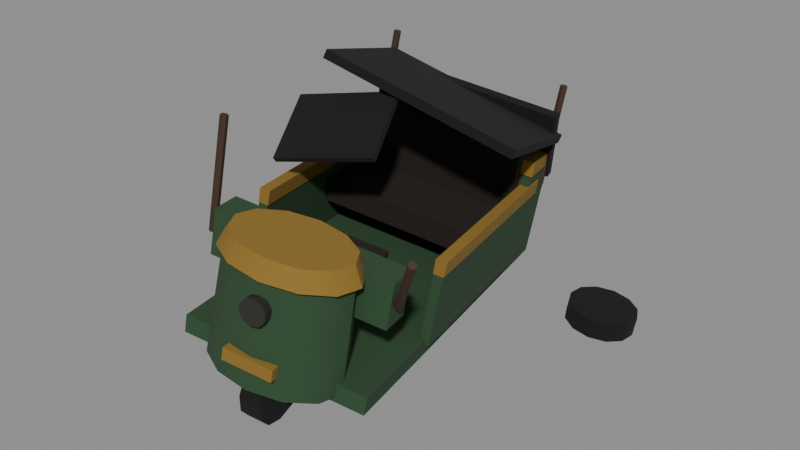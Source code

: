 # Source: rickshaw_wrecked.blend  (saved by Blender 5.2.45; exported with 4.5.12 LTS)
import bpy
from mathutils import Matrix  # noqa: F401  (used for matrix-valued properties, if any)

bpy.ops.wm.read_factory_settings(use_empty=True)
scene = bpy.context.scene
scene.name = 'Scene'

# ---- materials (node trees are filled in below, after node groups)
mat_tyreburnt = bpy.data.materials.new('TyreBurnt')
mat_tyreburnt.diffuse_color = (0.004025, 0.004025, 0.004025, 1.0)
mat_metalrust = bpy.data.materials.new('MetalRust')
mat_metalrust.diffuse_color = (0.07421, 0.04231, 0.02519, 1.0)
mat_autogreenburnt = bpy.data.materials.new('AutoGreenBurnt')
mat_autogreenburnt.diffuse_color = (0.02416, 0.06848, 0.02732, 1.0)
mat_autoyellowburnt = bpy.data.materials.new('AutoYellowBurnt')
mat_autoyellowburnt.diffuse_color = (0.2542, 0.147, 0.01938, 1.0)
mat_seatburnt = bpy.data.materials.new('SeatBurnt')
mat_seatburnt.diffuse_color = (0.0137, 0.008568, 0.006049, 1.0)
mat_headlampdead = bpy.data.materials.new('HeadlampDead')
mat_headlampdead.diffuse_color = (0.02315, 0.02315, 0.01764, 1.0)
mat_canvasburnt = bpy.data.materials.new('CanvasBurnt')
mat_canvasburnt.diffuse_color = (0.004391, 0.004391, 0.004777, 1.0)

# ---- material node trees
mat_tyreburnt.use_nodes = True; mat_tyreburnt.node_tree.nodes.clear()
_N = mat_tyreburnt.node_tree.nodes; _L = mat_tyreburnt.node_tree.links
n0 = _N.new('ShaderNodeBsdfPrincipled'); n0.name = 'Principled BSDF'; n0.location = (-200, 100)
n0.inputs[0].default_value = (0.004025, 0.004025, 0.004025, 1.0)
n0.inputs[2].default_value = 1.0
n0.inputs[10].default_value = 0.005
n1 = _N.new('ShaderNodeOutputMaterial'); n1.name = 'Material Output'; n1.location = (200, 100)
_L.new(n0.outputs[0], n1.inputs[0])
n1.is_active_output = True
mat_metalrust.use_nodes = True; mat_metalrust.node_tree.nodes.clear()
_N = mat_metalrust.node_tree.nodes; _L = mat_metalrust.node_tree.links
n0 = _N.new('ShaderNodeBsdfPrincipled'); n0.name = 'Principled BSDF'; n0.location = (-200, 100)
n0.inputs[0].default_value = (0.07421, 0.04231, 0.02519, 1.0)
n0.inputs[1].default_value = 0.4
n0.inputs[2].default_value = 0.8
n0.inputs[10].default_value = 0.005
n1 = _N.new('ShaderNodeOutputMaterial'); n1.name = 'Material Output'; n1.location = (200, 100)
_L.new(n0.outputs[0], n1.inputs[0])
n1.is_active_output = True
mat_autogreenburnt.use_nodes = True; mat_autogreenburnt.node_tree.nodes.clear()
_N = mat_autogreenburnt.node_tree.nodes; _L = mat_autogreenburnt.node_tree.links
n0 = _N.new('ShaderNodeBsdfPrincipled'); n0.name = 'Principled BSDF'; n0.location = (-200, 100)
n0.inputs[0].default_value = (0.02416, 0.06848, 0.02732, 1.0)
n0.inputs[2].default_value = 0.9
n0.inputs[10].default_value = 0.005
n1 = _N.new('ShaderNodeOutputMaterial'); n1.name = 'Material Output'; n1.location = (200, 100)
_L.new(n0.outputs[0], n1.inputs[0])
n1.is_active_output = True
mat_autoyellowburnt.use_nodes = True; mat_autoyellowburnt.node_tree.nodes.clear()
_N = mat_autoyellowburnt.node_tree.nodes; _L = mat_autoyellowburnt.node_tree.links
n0 = _N.new('ShaderNodeBsdfPrincipled'); n0.name = 'Principled BSDF'; n0.location = (-200, 100)
n0.inputs[0].default_value = (0.2542, 0.147, 0.01938, 1.0)
n0.inputs[2].default_value = 0.9
n0.inputs[10].default_value = 0.005
n1 = _N.new('ShaderNodeOutputMaterial'); n1.name = 'Material Output'; n1.location = (200, 100)
_L.new(n0.outputs[0], n1.inputs[0])
n1.is_active_output = True
mat_seatburnt.use_nodes = True; mat_seatburnt.node_tree.nodes.clear()
_N = mat_seatburnt.node_tree.nodes; _L = mat_seatburnt.node_tree.links
n0 = _N.new('ShaderNodeBsdfPrincipled'); n0.name = 'Principled BSDF'; n0.location = (-200, 100)
n0.inputs[0].default_value = (0.0137, 0.008568, 0.006049, 1.0)
n0.inputs[2].default_value = 1.0
n0.inputs[10].default_value = 0.005
n1 = _N.new('ShaderNodeOutputMaterial'); n1.name = 'Material Output'; n1.location = (200, 100)
_L.new(n0.outputs[0], n1.inputs[0])
n1.is_active_output = True
mat_headlampdead.use_nodes = True; mat_headlampdead.node_tree.nodes.clear()
_N = mat_headlampdead.node_tree.nodes; _L = mat_headlampdead.node_tree.links
n0 = _N.new('ShaderNodeBsdfPrincipled'); n0.name = 'Principled BSDF'; n0.location = (-200, 100)
n0.inputs[0].default_value = (0.02315, 0.02315, 0.01764, 1.0)
n0.inputs[2].default_value = 0.6
n0.inputs[10].default_value = 0.005
n1 = _N.new('ShaderNodeOutputMaterial'); n1.name = 'Material Output'; n1.location = (200, 100)
_L.new(n0.outputs[0], n1.inputs[0])
n1.is_active_output = True
mat_canvasburnt.use_nodes = True; mat_canvasburnt.node_tree.nodes.clear()
_N = mat_canvasburnt.node_tree.nodes; _L = mat_canvasburnt.node_tree.links
n0 = _N.new('ShaderNodeBsdfPrincipled'); n0.name = 'Principled BSDF'; n0.location = (-200, 100)
n0.inputs[0].default_value = (0.004391, 0.004391, 0.004777, 1.0)
n0.inputs[2].default_value = 1.0
n0.inputs[10].default_value = 0.005
n1 = _N.new('ShaderNodeOutputMaterial'); n1.name = 'Material Output'; n1.location = (200, 100)
_L.new(n0.outputs[0], n1.inputs[0])
n1.is_active_output = True

# ---- meshes
me_rickshaw_wrecked = bpy.data.meshes.new('Rickshaw_Wrecked')
me_rickshaw_wrecked.from_pydata([(-0.0275, -0.9951, 0.602), (0.1078, -0.9664, 0.5801), (-0.03802, -1.038, 0.4804), (0.09723, -1.009, 0.4585), (-0.03128, -1.135, 0.3949), (0.104, -1.106, 0.373), (-0.009076, -1.26, 0.3683), (0.1262, -1.231, 0.3464), (0.02263, -1.379, 0.4078), (0.1579, -1.35, 0.3859), (0.05535, -1.46, 0.5028), (0.1906, -1.432, 0.4809), (0.08031, -1.483, 0.6278), (0.2156, -1.454, 0.6059), (0.09083, -1.44, 0.7494), (0.2261, -1.411, 0.7275), (0.08409, -1.343, 0.8349), (0.2193, -1.314, 0.813), (0.06189, -1.218, 0.8615), (0.1971, -1.189, 0.8396), (0.03018, -1.099, 0.822), (0.1654, -1.07, 0.8001), (-0.00254, -1.017, 0.727), (0.1327, -0.9886, 0.7051), (-0.006975, -1.134, 0.6108), (0.1476, -1.101, 0.5857), (-0.01107, -1.172, 0.5357), (0.1435, -1.139, 0.5107), (0.001133, -1.25, 0.508), (0.1557, -1.217, 0.4829), (0.02248, -1.323, 0.5437), (0.1771, -1.29, 0.5187), (0.04046, -1.348, 0.6221), (0.195, -1.315, 0.5971), (0.04456, -1.31, 0.6972), (0.1991, -1.277, 0.6722), (0.03236, -1.232, 0.7249), (0.1869, -1.199, 0.6999), (0.01101, -1.159, 0.6891), (0.1656, -1.126, 0.6641), (-1.01, 0.6133, 0.6069), (-0.8751, 0.642, 0.585), (-1.021, 0.5701, 0.4854), (-0.8856, 0.5989, 0.4635), (-1.014, 0.4732, 0.3999), (-0.8788, 0.502, 0.378), (-0.9919, 0.3486, 0.3733), (-0.8566, 0.3773, 0.3514), (-0.9602, 0.2295, 0.4128), (-0.8249, 0.2582, 0.3909), (-0.9275, 0.1479, 0.5078), (-0.7922, 0.1766, 0.4859), (-0.9025, 0.1257, 0.6328), (-0.7672, 0.1544, 0.6109), (-0.892, 0.1688, 0.7543), (-0.7567, 0.1976, 0.7324), (-0.8987, 0.2657, 0.8399), (-0.7635, 0.2945, 0.818), (-0.9209, 0.3904, 0.8664), (-0.7857, 0.4191, 0.8445), (-0.9526, 0.5095, 0.8269), (-0.8174, 0.5382, 0.805), (-0.9854, 0.5911, 0.732), (-0.8501, 0.6198, 0.7101), (-0.9898, 0.4747, 0.6157), (-0.8352, 0.5075, 0.5907), (-0.9939, 0.4368, 0.5407), (-0.8393, 0.4696, 0.5157), (-0.9817, 0.3582, 0.5129), (-0.8271, 0.3911, 0.4879), (-0.9603, 0.2851, 0.5487), (-0.8058, 0.3179, 0.5237), (-0.9424, 0.2602, 0.6271), (-0.7878, 0.293, 0.6021), (-0.9383, 0.2981, 0.7022), (-0.7837, 0.3309, 0.6771), (-0.9505, 0.3766, 0.7299), (-0.7959, 0.4095, 0.7049), (-0.9718, 0.4498, 0.6941), (-0.8172, 0.4826, 0.6691), (-0.4635, -1.39, 0.7793), (-0.4465, -1.38, 0.8976), (-0.9379, 0.7554, 0.6656), (-0.9209, 0.7655, 0.7839), (0.6958, -1.143, 0.5916), (0.7129, -1.133, 0.7099), (0.2214, 1.002, 0.4778), (0.2385, 1.012, 0.5962), (0.04288, -0.9134, 0.6964), (0.1497, -0.8742, 1.408), (0.2595, -0.9097, 0.6649), (0.3513, -0.8708, 1.378), (0.436, -0.9879, 0.6462), (0.5154, -0.9435, 1.361), (0.5251, -1.127, 0.6452), (0.5983, -1.073, 1.36), (0.5028, -1.29, 0.6622), (0.5776, -1.224, 1.376), (0.3752, -1.433, 0.6927), (0.4588, -1.357, 1.404), (0.1764, -1.517, 0.7284), (0.2739, -1.436, 1.437), (-0.04025, -1.521, 0.7599), (0.07239, -1.439, 1.467), (-0.2167, -1.443, 0.7787), (-0.09179, -1.367, 1.484), (-0.3058, -1.304, 0.7797), (-0.1746, -1.237, 1.485), (-0.2835, -1.141, 0.7627), (-0.1539, -1.086, 1.469), (-0.1559, -0.998, 0.7322), (-0.03517, -0.9529, 1.441), (0.1407, -0.8478, 1.386), (0.167, -0.8799, 1.507), (0.3624, -0.844, 1.354), (0.3585, -0.8766, 1.479), (0.543, -0.924, 1.335), (0.5145, -0.9457, 1.463), (0.6341, -1.066, 1.334), (0.5931, -1.069, 1.462), (0.6113, -1.233, 1.351), (0.5735, -1.213, 1.477), (0.4807, -1.379, 1.383), (0.4607, -1.339, 1.504), (0.2773, -1.466, 1.419), (0.285, -1.413, 1.535), (0.05561, -1.469, 1.451), (0.09356, -1.417, 1.563), (-0.125, -1.389, 1.471), (-0.06241, -1.348, 1.58), (-0.2161, -1.247, 1.472), (-0.1411, -1.225, 1.581), (-0.1933, -1.081, 1.454), (-0.1214, -1.081, 1.566), (-0.06271, -0.9344, 1.423), (-0.00863, -0.9547, 1.539), (0.0461, -1.558, 0.8926), (0.05745, -1.552, 0.9715), (-0.08328, -0.9732, 0.8616), (-0.07193, -0.9665, 0.9405), (0.3553, -1.493, 0.8425), (0.3666, -1.486, 0.9215), (0.2259, -0.9075, 0.8115), (0.2372, -0.9008, 0.8904), (-0.405, -1.199, 1.231), (-0.3624, -1.174, 1.527), (-0.4481, -1.004, 1.221), (-0.4055, -0.9789, 1.517), (0.706, -0.9629, 1.051), (0.7486, -0.9378, 1.347), (0.6629, -0.7679, 1.041), (0.7055, -0.7428, 1.337), (-0.6317, -0.701, 0.8363), (-0.5636, -0.6608, 1.31), (-0.9444, 0.7129, 0.7614), (-0.8763, 0.7531, 1.235), (-0.5738, -0.6887, 0.8269), (-0.5056, -0.6485, 1.3), (-0.8864, 0.7253, 0.752), (-0.8183, 0.7654, 1.225), (-0.5684, -0.6618, 1.311), (-0.5542, -0.6535, 1.409), (-0.8811, 0.7521, 1.236), (-0.8669, 0.7604, 1.334), (-0.5008, -0.6475, 1.3), (-0.4866, -0.6391, 1.398), (-0.8135, 0.7664, 1.225), (-0.7993, 0.7748, 1.323), (0.5276, -0.4545, 0.6486), (0.5957, -0.4144, 1.122), (0.2149, 0.9594, 0.5736), (0.2831, 0.9995, 1.047), (0.5856, -0.4422, 0.6392), (0.6537, -0.4021, 1.113), (0.2729, 0.9717, 0.5642), (0.341, 1.012, 1.038), (0.5909, -0.4154, 1.123), (0.6051, -0.407, 1.221), (0.2782, 0.9985, 1.048), (0.2924, 1.007, 1.146), (0.6585, -0.401, 1.112), (0.6727, -0.3927, 1.21), (0.3458, 1.013, 1.037), (0.36, 1.021, 1.136), (-0.9097, 0.5497, 0.7296), (-0.799, 0.615, 1.499), (-0.9787, 0.8618, 0.7131), (-0.868, 0.927, 1.482), (0.298, 0.8064, 0.5341), (0.4087, 0.8717, 1.303), (0.229, 1.118, 0.5176), (0.3397, 1.184, 1.287), (-0.8178, 0.5965, 1.422), (-0.8036, 0.6049, 1.521), (-0.8911, 0.928, 1.405), (-0.8769, 0.9364, 1.503), (0.4091, 0.8573, 1.223), (0.4233, 0.8656, 1.322), (0.3358, 1.189, 1.206), (0.35, 1.197, 1.305), (-0.1509, -0.8737, 1.086), (-0.1282, -0.8603, 1.244), (-0.2285, -0.5226, 1.067), (-0.2058, -0.5093, 1.225), (0.3128, -0.7751, 1.011), (0.3355, -0.7617, 1.169), (0.2352, -0.4241, 0.9922), (0.2579, -0.4107, 1.15), (-0.6789, 0.05224, 1.023), (-0.6562, 0.06563, 1.18), (-0.7781, 0.5008, 0.9987), (0.3838, 0.2781, 0.8504), (0.4066, 0.2915, 1.008), (0.2847, 0.7267, 0.8267), (0.3074, 0.7401, 0.9845), (-0.7554, 0.5142, 1.157), (-0.6915, 0.5518, 1.6), (-0.7769, 0.6117, 1.151), (-0.713, 0.6493, 1.595), (0.3712, 0.7777, 1.428), (0.2858, 0.8376, 0.9793), (0.3497, 0.8752, 1.423), (-0.1663, -0.8848, 1.424), (0.4327, -0.7575, 1.327), (-0.1667, -0.8988, 1.403), (0.4323, -0.7715, 1.306), (-0.1613, -0.9232, 1.404), (0.4377, -0.7959, 1.307), (-0.1555, -0.9336, 1.426), (0.4435, -0.8063, 1.329), (-0.1552, -0.9196, 1.447), (0.4438, -0.7923, 1.35), (-0.1605, -0.8952, 1.446), (0.4384, -0.7679, 1.349), (0.2559, -1.438, 1.324), (0.2688, -1.496, 1.327), (0.3019, -1.429, 1.3), (0.3148, -1.487, 1.303), (0.3257, -1.426, 1.253), (0.3386, -1.485, 1.256), (0.3182, -1.43, 1.201), (0.3311, -1.489, 1.204), (0.2823, -1.44, 1.164), (0.2953, -1.499, 1.167), (0.2318, -1.452, 1.156), (0.2447, -1.51, 1.159), (0.1858, -1.461, 1.18), (0.1987, -1.519, 1.183), (0.162, -1.464, 1.227), (0.1749, -1.522, 1.23), (0.1695, -1.459, 1.278), (0.1824, -1.518, 1.281), (0.2053, -1.449, 1.315), (0.2183, -1.508, 1.319), (-0.4247, -1.13, 1.36), (-0.3225, -1.07, 2.07), (-0.4011, -1.138, 1.357), (-0.2989, -1.077, 2.067), (-0.3957, -1.162, 1.359), (-0.2935, -1.102, 2.069), (-0.4139, -1.179, 1.363), (-0.3117, -1.118, 2.073), (-0.4375, -1.171, 1.365), (-0.3353, -1.111, 2.075), (-0.4429, -1.147, 1.364), (-0.3407, -1.086, 2.074), (0.7432, -0.8831, 1.203), (0.9796, -1.055, 1.608), (0.7621, -0.891, 1.189), (0.9985, -1.063, 1.594), (0.7618, -0.914, 1.179), (0.9982, -1.086, 1.584), (0.7425, -0.9293, 1.184), (0.979, -1.101, 1.589), (0.7236, -0.9215, 1.198), (0.9601, -1.094, 1.604), (0.7239, -0.8984, 1.208), (0.9604, -1.07, 1.613), (-0.8882, 0.8747, 1.257), (-0.786, 0.9349, 1.967), (-0.8646, 0.8669, 1.254), (-0.7624, 0.9272, 1.964), (-0.8592, 0.8425, 1.255), (-0.757, 0.9028, 1.965), (-0.8774, 0.8259, 1.259), (-0.7753, 0.8862, 1.969), (-0.9011, 0.8337, 1.262), (-0.7989, 0.8939, 1.972), (-0.9065, 0.858, 1.261), (-0.8043, 0.9183, 1.971), (0.3097, 1.129, 1.063), (0.4119, 1.19, 1.773), (0.3334, 1.122, 1.06), (0.4355, 1.182, 1.77), (0.3387, 1.097, 1.061), (0.4409, 1.157, 1.771), (0.3205, 1.081, 1.065), (0.4227, 1.141, 1.775), (0.2969, 1.088, 1.068), (0.3991, 1.149, 1.778), (0.2915, 1.113, 1.067), (0.3937, 1.173, 1.777), (-0.4973, -0.1311, 2.102), (-0.4835, -0.1102, 2.156), (-0.805, 0.8791, 1.794), (-0.7912, 0.9, 1.848), (0.7329, 0.1194, 1.694), (0.7467, 0.1402, 1.748), (0.4252, 1.13, 1.386), (0.4391, 1.15, 1.441), (-0.5617, -0.5052, 1.525), (-0.5632, -0.5273, 1.558), (-0.7065, -0.1034, 1.785), (-0.708, -0.1255, 1.818), (0.1078, -0.3501, 1.658), (0.1063, -0.3722, 1.691), (-0.03705, 0.05171, 1.918), (-0.03856, 0.02961, 1.951), (-0.9151, 0.8581, 1.324), (-0.8172, 0.764, 1.806), (-0.9252, 0.9158, 1.338), (-0.8273, 0.8216, 1.819), (0.3601, 1.129, 1.118), (0.4581, 1.035, 1.599), (0.35, 1.187, 1.131), (0.448, 1.093, 1.613), (0.7055, 1.547, 0.02741), (0.7254, 1.558, 0.1655), (0.8335, 1.54, 0.009585), (0.8534, 1.551, 0.1477), (0.9417, 1.469, 0.0), (0.9615, 1.481, 0.1381), (1.001, 1.354, 0.001222), (1.021, 1.366, 0.1393), (0.9956, 1.225, 0.01292), (1.015, 1.237, 0.151), (0.9269, 1.117, 0.03197), (0.9468, 1.129, 0.1701), (0.8133, 1.059, 0.05325), (0.8332, 1.071, 0.1913), (0.6854, 1.066, 0.07108), (0.7052, 1.078, 0.2092), (0.5772, 1.136, 0.08066), (0.5971, 1.148, 0.2187), (0.5179, 1.251, 0.07944), (0.5378, 1.263, 0.2175), (0.5233, 1.38, 0.06774), (0.5432, 1.392, 0.2058), (0.592, 1.488, 0.04869), (0.6119, 1.5, 0.1868)], [], [(0, 1, 3, 2), (2, 3, 5, 4), (4, 5, 7, 6), (6, 7, 9, 8), (8, 9, 11, 10), (10, 11, 13, 12), (12, 13, 15, 14), (14, 15, 17, 16), (16, 17, 19, 18), (18, 19, 21, 20), (3, 1, 23, 21, 19, 17, 15, 13, 11, 9, 7, 5), (20, 21, 23, 22), (22, 23, 1, 0), (0, 2, 4, 6, 8, 10, 12, 14, 16, 18, 20, 22), (24, 25, 27, 26), (26, 27, 29, 28), (28, 29, 31, 30), (30, 31, 33, 32), (32, 33, 35, 34), (34, 35, 37, 36), (27, 25, 39, 37, 35, 33, 31, 29), (36, 37, 39, 38), (38, 39, 25, 24), (24, 26, 28, 30, 32, 34, 36, 38), (40, 41, 43, 42), (42, 43, 45, 44), (44, 45, 47, 46), (46, 47, 49, 48), (48, 49, 51, 50), (50, 51, 53, 52), (52, 53, 55, 54), (54, 55, 57, 56), (56, 57, 59, 58), (58, 59, 61, 60), (43, 41, 63, 61, 59, 57, 55, 53, 51, 49, 47, 45), (60, 61, 63, 62), (62, 63, 41, 40), (40, 42, 44, 46, 48, 50, 52, 54, 56, 58, 60, 62), (64, 65, 67, 66), (66, 67, 69, 68), (68, 69, 71, 70), (70, 71, 73, 72), (72, 73, 75, 74), (74, 75, 77, 76), (67, 65, 79, 77, 75, 73, 71, 69), (76, 77, 79, 78), (78, 79, 65, 64), (64, 66, 68, 70, 72, 74, 76, 78), (80, 81, 83, 82), (82, 83, 87, 86), (86, 87, 85, 84), (84, 85, 81, 80), (82, 86, 84, 80), (87, 83, 81, 85), (88, 89, 91, 90), (90, 91, 93, 92), (92, 93, 95, 94), (94, 95, 97, 96), (96, 97, 99, 98), (98, 99, 101, 100), (100, 101, 103, 102), (102, 103, 105, 104), (104, 105, 107, 106), (106, 107, 109, 108), (91, 89, 111, 109, 107, 105, 103, 101, 99, 97, 95, 93), (108, 109, 111, 110), (110, 111, 89, 88), (88, 90, 92, 94, 96, 98, 100, 102, 104, 106, 108, 110), (112, 113, 115, 114), (114, 115, 117, 116), (116, 117, 119, 118), (118, 119, 121, 120), (120, 121, 123, 122), (122, 123, 125, 124), (124, 125, 127, 126), (126, 127, 129, 128), (128, 129, 131, 130), (130, 131, 133, 132), (115, 113, 135, 133, 131, 129, 127, 125, 123, 121, 119, 117), (132, 133, 135, 134), (134, 135, 113, 112), (112, 114, 116, 118, 120, 122, 124, 126, 128, 130, 132, 134), (136, 137, 139, 138), (138, 139, 143, 142), (142, 143, 141, 140), (140, 141, 137, 136), (138, 142, 140, 136), (143, 139, 137, 141), (144, 145, 147, 146), (146, 147, 151, 150), (150, 151, 149, 148), (148, 149, 145, 144), (146, 150, 148, 144), (151, 147, 145, 149), (152, 153, 155, 154), (154, 155, 159, 158), (158, 159, 157, 156), (156, 157, 153, 152), (154, 158, 156, 152), (159, 155, 153, 157), (160, 161, 163, 162), (162, 163, 167, 166), (166, 167, 165, 164), (164, 165, 161, 160), (162, 166, 164, 160), (167, 163, 161, 165), (168, 169, 171, 170), (170, 171, 175, 174), (174, 175, 173, 172), (172, 173, 169, 168), (170, 174, 172, 168), (175, 171, 169, 173), (176, 177, 179, 178), (178, 179, 183, 182), (182, 183, 181, 180), (180, 181, 177, 176), (178, 182, 180, 176), (183, 179, 177, 181), (184, 185, 187, 186), (186, 187, 191, 190), (190, 191, 189, 188), (188, 189, 185, 184), (186, 190, 188, 184), (191, 187, 185, 189), (192, 193, 195, 194), (194, 195, 199, 198), (198, 199, 197, 196), (196, 197, 193, 192), (194, 198, 196, 192), (199, 195, 193, 197), (200, 201, 203, 202), (202, 203, 207, 206), (206, 207, 205, 204), (204, 205, 201, 200), (202, 206, 204, 200), (207, 203, 201, 205), (208, 209, 215, 210), (210, 215, 214, 213), (213, 214, 212, 211), (211, 212, 209, 208), (210, 213, 211, 208), (214, 215, 209, 212), (215, 216, 218, 217), (217, 218, 221, 220), (220, 221, 219, 214), (214, 219, 216, 215), (217, 220, 214, 215), (221, 218, 216, 219), (222, 223, 225, 224), (224, 225, 227, 226), (226, 227, 229, 228), (228, 229, 231, 230), (225, 223, 233, 231, 229, 227), (230, 231, 233, 232), (232, 233, 223, 222), (222, 224, 226, 228, 230, 232), (234, 235, 237, 236), (236, 237, 239, 238), (238, 239, 241, 240), (240, 241, 243, 242), (242, 243, 245, 244), (244, 245, 247, 246), (246, 247, 249, 248), (248, 249, 251, 250), (237, 235, 253, 251, 249, 247, 245, 243, 241, 239), (250, 251, 253, 252), (252, 253, 235, 234), (234, 236, 238, 240, 242, 244, 246, 248, 250, 252), (254, 255, 257, 256), (256, 257, 259, 258), (258, 259, 261, 260), (260, 261, 263, 262), (257, 255, 265, 263, 261, 259), (262, 263, 265, 264), (264, 265, 255, 254), (254, 256, 258, 260, 262, 264), (266, 267, 269, 268), (268, 269, 271, 270), (270, 271, 273, 272), (272, 273, 275, 274), (269, 267, 277, 275, 273, 271), (274, 275, 277, 276), (276, 277, 267, 266), (266, 268, 270, 272, 274, 276), (278, 279, 281, 280), (280, 281, 283, 282), (282, 283, 285, 284), (284, 285, 287, 286), (281, 279, 289, 287, 285, 283), (286, 287, 289, 288), (288, 289, 279, 278), (278, 280, 282, 284, 286, 288), (290, 291, 293, 292), (292, 293, 295, 294), (294, 295, 297, 296), (296, 297, 299, 298), (293, 291, 301, 299, 297, 295), (298, 299, 301, 300), (300, 301, 291, 290), (290, 292, 294, 296, 298, 300), (302, 303, 305, 304), (304, 305, 309, 308), (308, 309, 307, 306), (306, 307, 303, 302), (304, 308, 306, 302), (309, 305, 303, 307), (310, 311, 313, 312), (312, 313, 317, 316), (316, 317, 315, 314), (314, 315, 311, 310), (312, 316, 314, 310), (317, 313, 311, 315), (318, 319, 321, 320), (320, 321, 325, 324), (324, 325, 323, 322), (322, 323, 319, 318), (320, 324, 322, 318), (325, 321, 319, 323), (326, 327, 329, 328), (328, 329, 331, 330), (330, 331, 333, 332), (332, 333, 335, 334), (334, 335, 337, 336), (336, 337, 339, 338), (338, 339, 341, 340), (340, 341, 343, 342), (342, 343, 345, 344), (344, 345, 347, 346), (329, 327, 349, 347, 345, 343, 341, 339, 337, 335, 333, 331), (346, 347, 349, 348), (348, 349, 327, 326), (326, 328, 330, 332, 334, 336, 338, 340, 342, 344, 346, 348)])
me_rickshaw_wrecked.polygons.foreach_set('use_smooth', [True] * 232)
me_rickshaw_wrecked.polygons.foreach_set('material_index', [0, 0, 0, 0, 0, 0, 0, 0, 0, 0, 0, 0, 0, 0, 1, 1, 1, 1, 1, 1, 1, 1, 1, 1, 0, 0, 0, 0, 0, 0, 0, 0, 0, 0, 0, 0, 0, 0, 1, 1, 1, 1, 1, 1, 1, 1, 1, 1, 2, 2, 2, 2, 2, 2, 2, 2, 2, 2, 2, 2, 2, 2, 2, 2, 2, 2, 2, 2, 3, 3, 3, 3, 3, 3, 3, 3, 3, 3, 3, 3, 3, 3, 3, 3, 3, 3, 3, 3, 2, 2, 2, 2, 2, 2, 2, 2, 2, 2, 2, 2, 3, 3, 3, 3, 3, 3, 2, 2, 2, 2, 2, 2, 3, 3, 3, 3, 3, 3, 2, 2, 2, 2, 2, 2, 3, 3, 3, 3, 3, 3, 4, 4, 4, 4, 4, 4, 4, 4, 4, 4, 4, 4, 4, 4, 4, 4, 4, 4, 1, 1, 1, 1, 1, 1, 1, 1, 5, 5, 5, 5, 5, 5, 5, 5, 5, 5, 5, 5, 1, 1, 1, 1, 1, 1, 1, 1, 1, 1, 1, 1, 1, 1, 1, 1, 1, 1, 1, 1, 1, 1, 1, 1, 1, 1, 1, 1, 1, 1, 1, 1, 6, 6, 6, 6, 6, 6, 6, 6, 6, 6, 6, 6, 6, 6, 6, 6, 6, 6, 0, 0, 0, 0, 0, 0, 0, 0, 0, 0, 0, 0, 0, 0])
_k = set([(0, 2), (0, 22), (1, 3), (1, 23), (2, 4), (3, 5), (4, 6), (5, 7), (6, 8), (7, 9), (8, 10), (9, 11), (10, 12), (11, 13), (12, 14), (13, 15), (14, 16), (15, 17), (16, 18), (17, 19), (18, 20), (19, 21), (20, 22), (21, 23), (24, 25), (24, 26), (24, 38), (25, 27), (25, 39), (26, 27), (26, 28), (27, 29), (28, 29), (28, 30), (29, 31), (30, 31), (30, 32), (31, 33), (32, 33), (32, 34), (33, 35), (34, 35), (34, 36), (35, 37), (36, 37), (36, 38), (37, 39), (38, 39), (40, 42), (40, 62), (41, 43), (41, 63), (42, 44), (43, 45), (44, 46), (45, 47), (46, 48), (47, 49), (48, 50), (49, 51), (50, 52), (51, 53), (52, 54), (53, 55), (54, 56), (55, 57), (56, 58), (57, 59), (58, 60), (59, 61), (60, 62), (61, 63), (64, 65), (64, 66), (64, 78), (65, 67), (65, 79), (66, 67), (66, 68), (67, 69), (68, 69), (68, 70), (69, 71), (70, 71), (70, 72), (71, 73), (72, 73), (72, 74), (73, 75), (74, 75), (74, 76), (75, 77), (76, 77), (76, 78), (77, 79), (78, 79), (80, 81), (80, 82), (80, 84), (81, 83), (81, 85), (82, 83), (82, 86), (83, 87), (84, 85), (84, 86), (85, 87), (86, 87), (88, 90), (88, 110), (89, 91), (89, 111), (90, 92), (91, 93), (92, 94), (93, 95), (94, 95), (94, 96), (95, 97), (96, 98), (97, 99), (98, 100), (99, 101), (100, 102), (101, 103), (102, 104), (103, 105), (104, 106), (105, 107), (106, 107), (106, 108), (107, 109), (108, 110), (109, 111), (112, 114), (112, 134), (113, 115), (113, 135), (114, 116), (115, 117), (116, 118), (117, 119), (118, 119), (118, 120), (119, 121), (120, 122), (121, 123), (122, 124), (123, 125), (124, 126), (125, 127), (126, 128), (127, 129), (128, 130), (129, 131), (130, 131), (130, 132), (131, 133), (132, 134), (133, 135), (136, 137), (136, 138), (136, 140), (137, 139), (137, 141), (138, 139), (138, 142), (139, 143), (140, 141), (140, 142), (141, 143), (142, 143), (144, 145), (144, 146), (144, 148), (145, 147), (145, 149), (146, 147), (146, 150), (147, 151), (148, 149), (148, 150), (149, 151), (150, 151), (152, 153), (152, 154), (152, 156), (153, 155), (153, 157), (154, 155), (154, 158), (155, 159), (156, 157), (156, 158), (157, 159), (158, 159), (160, 161), (160, 162), (160, 164), (161, 163), (161, 165), (162, 163), (162, 166), (163, 167), (164, 165), (164, 166), (165, 167), (166, 167), (168, 169), (168, 170), (168, 172), (169, 171), (169, 173), (170, 171), (170, 174), (171, 175), (172, 173), (172, 174), (173, 175), (174, 175), (176, 177), (176, 178), (176, 180), (177, 179), (177, 181), (178, 179), (178, 182), (179, 183), (180, 181), (180, 182), (181, 183), (182, 183), (184, 185), (184, 186), (184, 188), (185, 187), (185, 189), (186, 187), (186, 190), (187, 191), (188, 189), (188, 190), (189, 191), (190, 191), (192, 193), (192, 194), (192, 196), (193, 195), (193, 197), (194, 195), (194, 198), (195, 199), (196, 197), (196, 198), (197, 199), (198, 199), (200, 201), (200, 202), (200, 204), (201, 203), (201, 205), (202, 203), (202, 206), (203, 207), (204, 205), (204, 206), (205, 207), (206, 207), (208, 209), (208, 210), (208, 211), (209, 212), (209, 215), (210, 213), (210, 215), (211, 212), (211, 213), (212, 214), (213, 214), (214, 215), (214, 219), (214, 220), (215, 216), (215, 217), (216, 218), (216, 219), (217, 218), (217, 220), (218, 221), (219, 221), (220, 221), (222, 223), (222, 224), (222, 232), (223, 225), (223, 233), (224, 225), (224, 226), (225, 227), (226, 227), (226, 228), (227, 229), (228, 229), (228, 230), (229, 231), (230, 231), (230, 232), (231, 233), (232, 233), (234, 235), (234, 236), (234, 252), (235, 237), (235, 253), (236, 237), (236, 238), (237, 239), (238, 239), (238, 240), (239, 241), (240, 241), (240, 242), (241, 243), (242, 243), (242, 244), (243, 245), (244, 245), (244, 246), (245, 247), (246, 247), (246, 248), (247, 249), (248, 249), (248, 250), (249, 251), (250, 251), (250, 252), (251, 253), (252, 253), (254, 255), (254, 256), (254, 264), (255, 257), (255, 265), (256, 257), (256, 258), (257, 259), (258, 259), (258, 260), (259, 261), (260, 261), (260, 262), (261, 263), (262, 263), (262, 264), (263, 265), (264, 265), (266, 267), (266, 268), (266, 276), (267, 269), (267, 277), (268, 269), (268, 270), (269, 271), (270, 271), (270, 272), (271, 273), (272, 273), (272, 274), (273, 275), (274, 275), (274, 276), (275, 277), (276, 277), (278, 279), (278, 280), (278, 288), (279, 281), (279, 289), (280, 281), (280, 282), (281, 283), (282, 283), (282, 284), (283, 285), (284, 285), (284, 286), (285, 287), (286, 287), (286, 288), (287, 289), (288, 289), (290, 291), (290, 292), (290, 300), (291, 293), (291, 301), (292, 293), (292, 294), (293, 295), (294, 295), (294, 296), (295, 297), (296, 297), (296, 298), (297, 299), (298, 299), (298, 300), (299, 301), (300, 301), (302, 303), (302, 304), (302, 306), (303, 305), (303, 307), (304, 305), (304, 308), (305, 309), (306, 307), (306, 308), (307, 309), (308, 309), (310, 311), (310, 312), (310, 314), (311, 313), (311, 315), (312, 313), (312, 316), (313, 317), (314, 315), (314, 316), (315, 317), (316, 317), (318, 319), (318, 320), (318, 322), (319, 321), (319, 323), (320, 321), (320, 324), (321, 325), (322, 323), (322, 324), (323, 325), (324, 325), (326, 328), (326, 348), (327, 329), (327, 349), (328, 330), (329, 331), (330, 332), (331, 333), (332, 334), (333, 335), (334, 336), (335, 337), (336, 338), (337, 339), (338, 340), (339, 341), (340, 342), (341, 343), (342, 344), (343, 345), (344, 346), (345, 347), (346, 348), (347, 349)])
me_rickshaw_wrecked.attributes.new('sharp_edge', 'BOOLEAN', 'EDGE').data.foreach_set('value', [ (min(e.vertices), max(e.vertices)) in _k for e in me_rickshaw_wrecked.edges])
me_rickshaw_wrecked.materials.append(mat_tyreburnt)
me_rickshaw_wrecked.materials.append(mat_metalrust)
me_rickshaw_wrecked.materials.append(mat_autogreenburnt)
me_rickshaw_wrecked.materials.append(mat_autoyellowburnt)
me_rickshaw_wrecked.materials.append(mat_seatburnt)
me_rickshaw_wrecked.materials.append(mat_headlampdead)
me_rickshaw_wrecked.materials.append(mat_canvasburnt)
me_rickshaw_wrecked.update()

# ---- objects
ob_rickshaw_wrecked = bpy.data.objects.new('Rickshaw_Wrecked', me_rickshaw_wrecked)

# ---- transforms, parenting, visibility, modifiers, constraints
ob_rickshaw_wrecked.location = (0.0, 0.0, 0.0)

# ---- collection membership
scene.collection.objects.link(ob_rickshaw_wrecked)

# ---- scene / render settings (as saved in the file)
scene.frame_start = 1; scene.frame_end = 250; scene.frame_set(1)
scene.render.engine = 'BLENDER_EEVEE_NEXT'
scene.render.bake_bias = 0.0
scene.render.bake_samples = 0
scene.render.compositor_device = 'GPU'
scene.eevee.use_volume_custom_range = False
scene.eevee.fast_gi_thickness_near = 0.1
scene.eevee.fast_gi_thickness_far = 0.0
scene.eevee.ray_tracing_options.screen_trace_thickness = 0.1
bpy.context.view_layer.update()

# ---- added for rendering (the .blend has no active camera and no usable light): camera, sun + grey world if the file has none
cam_auto = bpy.data.cameras.new('AutoCamera')
cam_auto.lens = 50.0
cam_auto.sensor_width = 36.0
cam_auto.clip_end = 1000.0
ob_auto_camera = bpy.data.objects.new('AutoCamera', cam_auto)
scene.collection.objects.link(ob_auto_camera)
ob_auto_camera.location = (3.9827, -4.77924, 4.26418)
ob_auto_camera.rotation_euler = (1.09748, -7.21219e-08, 0.694738)
scene.camera = ob_auto_camera
light_auto_sun = bpy.data.lights.new('AutoSun', 'SUN')
light_auto_sun.energy = 3.0
light_auto_sun.angle = 0.0523599
ob_auto_sun = bpy.data.objects.new('AutoSun', light_auto_sun)
scene.collection.objects.link(ob_auto_sun)
ob_auto_sun.rotation_euler = (0.872665, 0.174533, 0.523599)
if scene.world is None:
    world_auto = bpy.data.worlds.new('AutoWorld')
    world_auto.color = (0.3, 0.3, 0.3)
    scene.world = world_auto
bpy.context.view_layer.update()
